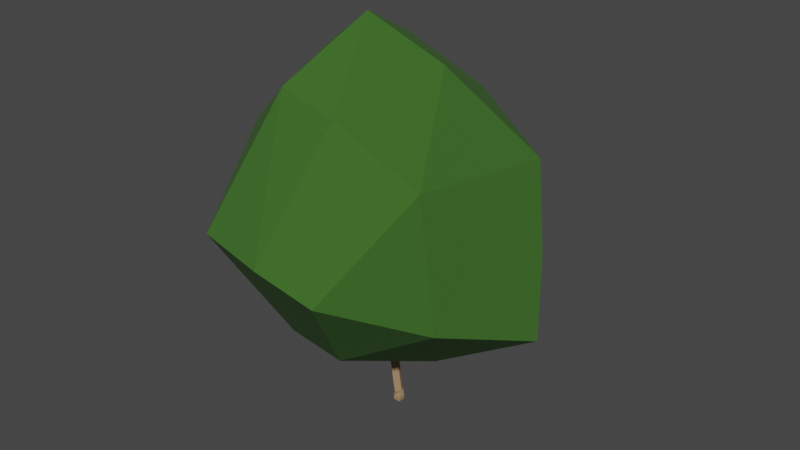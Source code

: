 # Source: leafy_factory.blend  (saved by Blender 3.1.7; exported with 4.5.12 LTS)
import bpy
from mathutils import Matrix  # noqa: F401  (used for matrix-valued properties, if any)

bpy.ops.wm.read_factory_settings(use_empty=True)
scene = bpy.context.scene
scene.name = 'Scene'

# ---- collections
col_collection = bpy.data.collections.new('Collection'); scene.collection.children.link(col_collection)
col_tree = bpy.data.collections.new('Tree'); col_collection.children.link(col_tree)

# ---- materials (node trees are filled in below, after node groups)
mat_base = bpy.data.materials.new('Base')
mat_base.use_transparent_shadow = False
mat_leaves = bpy.data.materials.new('Leaves')
mat_leaves.use_transparent_shadow = False

# ---- material node trees
mat_base.use_nodes = True; mat_base.node_tree.nodes.clear()
_N = mat_base.node_tree.nodes; _L = mat_base.node_tree.links
n0 = _N.new('ShaderNodeBsdfPrincipled'); n0.name = 'Principled BSDF'; n0.location = (10, 300)
n0.distribution = 'GGX'
n0.subsurface_method = 'RANDOM_WALK_SKIN'
n0.inputs[0].default_value = (0.3715, 0.2315, 0.1257, 1.0)
n0.inputs[2].default_value = 0.9895
n0.inputs[3].default_value = 1.45
n0.inputs[27].default_value = (0.0, 0.0, 0.0, 1.0)
n0.inputs[28].default_value = 1.0
n1 = _N.new('ShaderNodeOutputMaterial'); n1.name = 'Material Output'; n1.location = (300, 300)
_L.new(n0.outputs[0], n1.inputs[0])
n1.is_active_output = True
mat_leaves.use_nodes = True; mat_leaves.node_tree.nodes.clear()
_N = mat_leaves.node_tree.nodes; _L = mat_leaves.node_tree.links
n0 = _N.new('ShaderNodeBsdfPrincipled'); n0.name = 'Principled BSDF'; n0.location = (10, 300)
n0.distribution = 'GGX'
n0.subsurface_method = 'RANDOM_WALK_SKIN'
n0.inputs[0].default_value = (0.04076, 0.1352, 0.01544, 1.0)
n0.inputs[2].default_value = 1.0
n0.inputs[3].default_value = 1.45
n0.inputs[27].default_value = (0.0, 0.0, 0.0, 1.0)
n0.inputs[28].default_value = 1.0
n1 = _N.new('ShaderNodeOutputMaterial'); n1.name = 'Material Output'; n1.location = (300, 300)
_L.new(n0.outputs[0], n1.inputs[0])
n1.is_active_output = True

# ---- world
world_world = bpy.data.worlds.new('World'); scene.world = world_world
world_world.use_nodes = True; world_world.node_tree.nodes.clear()
_N = world_world.node_tree.nodes; _L = world_world.node_tree.links
n0 = _N.new('ShaderNodeOutputWorld'); n0.name = 'World Output'; n0.location = (300, 300)
n1 = _N.new('ShaderNodeBackground'); n1.name = 'Background'; n1.location = (10, 300)
n1.inputs[0].default_value = (0.05088, 0.05088, 0.05088, 1.0)
_L.new(n1.outputs[0], n0.inputs[0])
n0.is_active_output = True
world_world.color = (0.05088, 0.05088, 0.05088)
world_world.use_sun_shadow = False
world_world.sun_shadow_jitter_overblur = 0.0

# ---- meshes
me_plane = bpy.data.meshes.new('Plane')
me_plane.from_pydata([(-0.09273, -0.1896, -0.02633), (0.001397, -0.008923, 6.97), (-0.3615, -0.3431, 2.691), (-0.1889, -0.1173, 3.783), (1.201, -1.861, 6.813), (-0.7799, 3.322, 8.024), (0.2438, 5.493, 11.85), (3.731, -1.5, 11.95), (0.2253, -0.1051, 11.01), (-2.213, -2.766, 10.5), (-0.1317, -0.1896, -0.5918)], [(2, 3), (3, 1), (0, 2), (3, 4), (1, 5), (5, 6), (4, 7), (1, 8), (1, 9), (10, 0)], [])
_uv = me_plane.uv_layers.new(name='UVMap')
_uv.uv.foreach_set('vector', [])
me_plane.materials.append(mat_base)
me_plane.use_remesh_fix_poles = True
me_plane.use_remesh_preserve_attributes = False
me_plane.update()
me_icosphere_006 = bpy.data.meshes.new('Icosphere.006')
me_icosphere_006.from_pydata([(0.5125, 0.8917, -0.4492), (3.208, 0.03837, -0.2622), (0.122, -0.0872, -0.0862), (-0.496, 0.7634, -0.0862), (0.284, 1.499, -0.1738), (2.503, 1.308, -0.2681), (1.169, -0.8517, 0.5217), (-0.5366, -0.3086, 0.5158), (-0.1335, 1.223, 0.227), (1.753, 1.605, 0.06416), (3.409, 0.6128, 0.1387), (1.767, 0.5793, 0.81), (0.4178, 0.3755, -0.313), (1.86, 0.465, -0.3557), (1.665, -0.02441, -0.1742), (2.855, 0.6731, -0.2652), (1.508, 1.1, -0.3587), (0.008214, 0.8276, -0.2677), (-0.187, 0.3381, -0.0862), (0.3982, 1.195, -0.3115), (-0.106, 1.131, -0.13), (1.393, 1.404, -0.221), (3.308, 0.3256, -0.06177), (2.956, 0.9604, -0.06472), (0.6454, -0.4694, 0.2177), (2.188, -0.4066, 0.1297), (-0.5163, 0.2274, 0.2148), (-0.2073, -0.1979, 0.2148), (0.07526, 1.361, 0.02659), (-0.3148, 0.9932, 0.07041), (2.128, 1.457, -0.102), (1.018, 1.552, -0.05484), (2.289, -0.1194, 0.3302), (0.3161, -0.5801, 0.5187), (-0.335, 0.4572, 0.3714), (0.8095, 1.414, 0.1456), (2.581, 1.109, 0.1014), (1.468, -0.1362, 0.6659), (2.588, 0.5961, 0.4743), (0.6153, 0.1353, 0.6629), (0.8169, 0.9011, 0.5185), (1.76, 1.092, 0.4371)], [], [(0, 13, 12), (1, 13, 15), (0, 12, 17), (0, 17, 19), (0, 19, 16), (1, 15, 22), (2, 14, 24), (3, 18, 26), (4, 20, 28), (5, 21, 30), (1, 22, 25), (2, 24, 27), (3, 26, 29), (4, 28, 31), (5, 30, 23), (6, 32, 37), (7, 33, 39), (8, 34, 40), (9, 35, 41), (10, 36, 38), (38, 41, 11), (38, 36, 41), (36, 9, 41), (41, 40, 11), (41, 35, 40), (35, 8, 40), (40, 39, 11), (40, 34, 39), (34, 7, 39), (39, 37, 11), (39, 33, 37), (33, 6, 37), (37, 38, 11), (37, 32, 38), (32, 10, 38), (23, 36, 10), (23, 30, 36), (30, 9, 36), (31, 35, 9), (31, 28, 35), (28, 8, 35), (29, 34, 8), (29, 26, 34), (26, 7, 34), (27, 33, 7), (27, 24, 33), (24, 6, 33), (25, 32, 6), (25, 22, 32), (22, 10, 32), (30, 31, 9), (30, 21, 31), (21, 4, 31), (28, 29, 8), (28, 20, 29), (20, 3, 29), (26, 27, 7), (26, 18, 27), (18, 2, 27), (24, 25, 6), (24, 14, 25), (14, 1, 25), (22, 23, 10), (22, 15, 23), (15, 5, 23), (16, 21, 5), (16, 19, 21), (19, 4, 21), (19, 20, 4), (19, 17, 20), (17, 3, 20), (17, 18, 3), (17, 12, 18), (12, 2, 18), (15, 16, 5), (15, 13, 16), (13, 0, 16), (12, 14, 2), (12, 13, 14), (13, 1, 14)])
_uv = me_icosphere_006.uv_layers.new(name='UVMap')
_uv.uv.foreach_set('vector', [0.1818, 0.0, 0.2273, 0.07873, 0.1364, 0.07873, 0.2727, 0.1575, 0.3182, 0.07873, 0.3636, 0.1575, 0.9091, 0.0, 0.9545, 0.07873, 0.8636, 0.07873, 0.7273, 0.0, 0.7727, 0.07873, 0.6818, 0.07873, 0.5455, 0.0, 0.5909, 0.07873, 0.5, 0.07873, 0.2727, 0.1575, 0.3636, 0.1575, 0.3182, 0.2362, 0.09091, 0.1575, 0.1818, 0.1575, 0.1364, 0.2362, 0.8182, 0.1575, 0.9091, 0.1575, 0.8636, 0.2362, 0.6364, 0.1575, 0.7273, 0.1575, 0.6818, 0.2362, 0.4545, 0.1575, 0.5455, 0.1575, 0.5, 0.2362, 0.2727, 0.1575, 0.3182, 0.2362, 0.2273, 0.2362, 0.09091, 0.1575, 0.1364, 0.2362, 0.04546, 0.2362, 0.8182, 0.1575, 0.8636, 0.2362, 0.7727, 0.2362, 0.6364, 0.1575, 0.6818, 0.2362, 0.5909, 0.2362, 0.4545, 0.1575, 0.5, 0.2362, 0.4091, 0.2362, 0.1818, 0.3149, 0.2727, 0.3149, 0.2273, 0.3937, 0.0, 0.3149, 0.09091, 0.3149, 0.04546, 0.3937, 0.7273, 0.3149, 0.8182, 0.3149, 0.7727, 0.3937, 0.5455, 0.3149, 0.6364, 0.3149, 0.5909, 0.3937, 0.3636, 0.3149, 0.4545, 0.3149, 0.4091, 0.3937, 0.4091, 0.3937, 0.5, 0.3937, 0.4545, 0.4724, 0.4091, 0.3937, 0.4545, 0.3149, 0.5, 0.3937, 0.4545, 0.3149, 0.5455, 0.3149, 0.5, 0.3937, 0.5909, 0.3937, 0.6818, 0.3937, 0.6364, 0.4724, 0.5909, 0.3937, 0.6364, 0.3149, 0.6818, 0.3937, 0.6364, 0.3149, 0.7273, 0.3149, 0.6818, 0.3937, 0.7727, 0.3937, 0.8636, 0.3937, 0.8182, 0.4724, 0.7727, 0.3937, 0.8182, 0.3149, 0.8636, 0.3937, 0.8182, 0.3149, 0.9091, 0.3149, 0.8636, 0.3937, 0.04546, 0.3937, 0.1364, 0.3937, 0.09091, 0.4724, 0.04546, 0.3937, 0.09091, 0.3149, 0.1364, 0.3937, 0.09091, 0.3149, 0.1818, 0.3149, 0.1364, 0.3937, 0.2273, 0.3937, 0.3182, 0.3937, 0.2727, 0.4724, 0.2273, 0.3937, 0.2727, 0.3149, 0.3182, 0.3937, 0.2727, 0.3149, 0.3636, 0.3149, 0.3182, 0.3937, 0.4091, 0.2362, 0.4545, 0.3149, 0.3636, 0.3149, 0.4091, 0.2362, 0.5, 0.2362, 0.4545, 0.3149, 0.5, 0.2362, 0.5455, 0.3149, 0.4545, 0.3149, 0.5909, 0.2362, 0.6364, 0.3149, 0.5455, 0.3149, 0.5909, 0.2362, 0.6818, 0.2362, 0.6364, 0.3149, 0.6818, 0.2362, 0.7273, 0.3149, 0.6364, 0.3149, 0.7727, 0.2362, 0.8182, 0.3149, 0.7273, 0.3149, 0.7727, 0.2362, 0.8636, 0.2362, 0.8182, 0.3149, 0.8636, 0.2362, 0.9091, 0.3149, 0.8182, 0.3149, 0.04546, 0.2362, 0.09091, 0.3149, 0.0, 0.3149, 0.04546, 0.2362, 0.1364, 0.2362, 0.09091, 0.3149, 0.1364, 0.2362, 0.1818, 0.3149, 0.09091, 0.3149, 0.2273, 0.2362, 0.2727, 0.3149, 0.1818, 0.3149, 0.2273, 0.2362, 0.3182, 0.2362, 0.2727, 0.3149, 0.3182, 0.2362, 0.3636, 0.3149, 0.2727, 0.3149, 0.5, 0.2362, 0.5909, 0.2362, 0.5455, 0.3149, 0.5, 0.2362, 0.5455, 0.1575, 0.5909, 0.2362, 0.5455, 0.1575, 0.6364, 0.1575, 0.5909, 0.2362, 0.6818, 0.2362, 0.7727, 0.2362, 0.7273, 0.3149, 0.6818, 0.2362, 0.7273, 0.1575, 0.7727, 0.2362, 0.7273, 0.1575, 0.8182, 0.1575, 0.7727, 0.2362, 0.8636, 0.2362, 0.9545, 0.2362, 0.9091, 0.3149, 0.8636, 0.2362, 0.9091, 0.1575, 0.9545, 0.2362, 0.9091, 0.1575, 1.0, 0.1575, 0.9545, 0.2362, 0.1364, 0.2362, 0.2273, 0.2362, 0.1818, 0.3149, 0.1364, 0.2362, 0.1818, 0.1575, 0.2273, 0.2362, 0.1818, 0.1575, 0.2727, 0.1575, 0.2273, 0.2362, 0.3182, 0.2362, 0.4091, 0.2362, 0.3636, 0.3149, 0.3182, 0.2362, 0.3636, 0.1575, 0.4091, 0.2362, 0.3636, 0.1575, 0.4545, 0.1575, 0.4091, 0.2362, 0.5, 0.07873, 0.5455, 0.1575, 0.4545, 0.1575, 0.5, 0.07873, 0.5909, 0.07873, 0.5455, 0.1575, 0.5909, 0.07873, 0.6364, 0.1575, 0.5455, 0.1575, 0.6818, 0.07873, 0.7273, 0.1575, 0.6364, 0.1575, 0.6818, 0.07873, 0.7727, 0.07873, 0.7273, 0.1575, 0.7727, 0.07873, 0.8182, 0.1575, 0.7273, 0.1575, 0.8636, 0.07873, 0.9091, 0.1575, 0.8182, 0.1575, 0.8636, 0.07873, 0.9545, 0.07873, 0.9091, 0.1575, 0.9545, 0.07873, 1.0, 0.1575, 0.9091, 0.1575, 0.3636, 0.1575, 0.4091, 0.07873, 0.4545, 0.1575, 0.3636, 0.1575, 0.3182, 0.07873, 0.4091, 0.07873, 0.3182, 0.07873, 0.3636, 0.0, 0.4091, 0.07873, 0.1364, 0.07873, 0.1818, 0.1575, 0.09091, 0.1575, 0.1364, 0.07873, 0.2273, 0.07873, 0.1818, 0.1575, 0.2273, 0.07873, 0.2727, 0.1575, 0.1818, 0.1575])
me_icosphere_006.materials.append(mat_leaves)
me_icosphere_006.use_remesh_fix_poles = True
me_icosphere_006.use_remesh_preserve_attributes = False
me_icosphere_006.update()

# ---- objects
ob_stem = bpy.data.objects.new('Stem', me_plane)
ob_icosphere_005 = bpy.data.objects.new('Icosphere.005', me_icosphere_006)

# ---- transforms, parenting, visibility, modifiers, constraints
ob_stem.location = (-1.49e-08, 0.0, 0.0)
ob_stem.scale = (0.2685, 0.2685, 0.2685)
_m = ob_stem.modifiers.new('Skin', 'SKIN')
_m.use_y_symmetry = True
ob_icosphere_005.parent = ob_stem
ob_icosphere_005.matrix_parent_inverse = Matrix(((3.724, -0.0, 0.0, 5.55e-08), (-0.0, 3.724, -0.0, 0.0), (0.0, -0.0, 3.724, -0.0), (-0.0, 0.0, -0.0, 1.0)))
ob_icosphere_005.location = (-0.7361, -1.305, 2.992)
ob_icosphere_005.rotation_euler = (0.3616, -0.1912, 0.4437)
ob_icosphere_005.scale = (1.001, 2.065, 3.307)
_m = ob_icosphere_005.modifiers.new('Displace', 'DISPLACE')

# ---- collection membership
col_collection.objects.link(ob_stem)
col_tree.objects.link(ob_icosphere_005)

# ---- scene / render settings (as saved in the file)
scene.frame_start = 1; scene.frame_end = 250; scene.frame_set(1)
scene.render.engine = 'BLENDER_EEVEE_NEXT'
scene.cycles.sampling_pattern = 'TABULATED_SOBOL'
scene.cycles.use_light_tree = False
scene.view_settings.view_transform = 'Filmic'
bpy.context.view_layer.update()

# ---- added for rendering (the .blend has no active camera and no usable light): camera, sun
cam_auto = bpy.data.cameras.new('AutoCamera')
cam_auto.lens = 50.0
cam_auto.sensor_width = 36.0
cam_auto.clip_end = 1000.0
ob_auto_camera = bpy.data.objects.new('AutoCamera', cam_auto)
scene.collection.objects.link(ob_auto_camera)
ob_auto_camera.location = (11.166, -13.4596, 12.5285)
ob_auto_camera.rotation_euler = (1.09748, -7.21219e-08, 0.694738)
scene.camera = ob_auto_camera
light_auto_sun = bpy.data.lights.new('AutoSun', 'SUN')
light_auto_sun.energy = 3.0
light_auto_sun.angle = 0.0523599
ob_auto_sun = bpy.data.objects.new('AutoSun', light_auto_sun)
scene.collection.objects.link(ob_auto_sun)
ob_auto_sun.rotation_euler = (0.872665, 0.174533, 0.523599)
bpy.context.view_layer.update()

